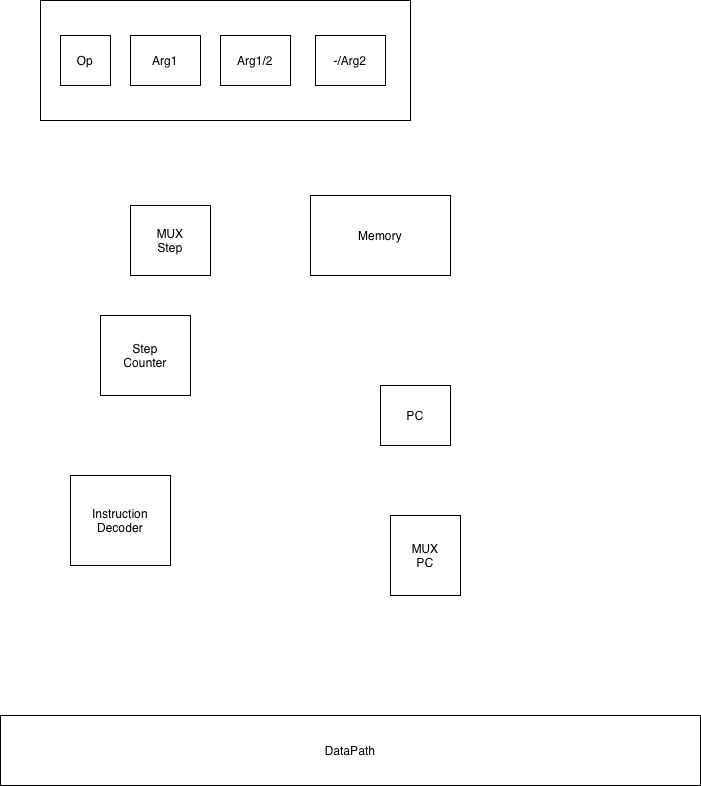

The diagram above was exported from draw.io. Its source (the exported page's mxGraphModel, read from the mxfile embedded in the PNG):
<mxGraphModel dx="1222" dy="731" grid="1" gridSize="10" guides="1" tooltips="1" connect="1" arrows="1" fold="1" page="1" pageScale="1" pageWidth="827" pageHeight="1169" math="0" shadow="0">
  <root>
    <mxCell id="0" />
    <mxCell id="1" parent="0" />
    <mxCell id="P6iZjF5y0J-t_T2efrGo-1" parent="1" style="rounded=0;whiteSpace=wrap;html=1;" value="" vertex="1">
      <mxGeometry height="120" width="370" x="100" y="55" as="geometry" />
    </mxCell>
    <mxCell id="P6iZjF5y0J-t_T2efrGo-2" parent="1" style="whiteSpace=wrap;html=1;" value="Op" vertex="1">
      <mxGeometry height="50" width="50" x="120" y="90" as="geometry" />
    </mxCell>
    <mxCell id="P6iZjF5y0J-t_T2efrGo-3" parent="1" style="whiteSpace=wrap;html=1;" value="Arg1" vertex="1">
      <mxGeometry height="50" width="70" x="190" y="90" as="geometry" />
    </mxCell>
    <mxCell id="P6iZjF5y0J-t_T2efrGo-4" parent="1" style="whiteSpace=wrap;html=1;" value="Arg1/2" vertex="1">
      <mxGeometry height="50" width="70" x="280" y="90" as="geometry" />
    </mxCell>
    <mxCell id="P6iZjF5y0J-t_T2efrGo-5" parent="1" style="whiteSpace=wrap;html=1;" value="-/Arg2" vertex="1">
      <mxGeometry height="50" width="70" x="375" y="90" as="geometry" />
    </mxCell>
    <mxCell id="P6iZjF5y0J-t_T2efrGo-6" parent="1" value="MUX&#10;Step" vertex="1">
      <mxGeometry height="70" width="80" x="190" y="260" as="geometry" />
    </mxCell>
    <mxCell id="P6iZjF5y0J-t_T2efrGo-7" parent="1" value="Step&#10;Counter" vertex="1">
      <mxGeometry height="80" width="90" x="160" y="370" as="geometry" />
    </mxCell>
    <mxCell id="P6iZjF5y0J-t_T2efrGo-8" parent="1" value="Instruction&#10;Decoder" vertex="1">
      <mxGeometry height="90" width="100" x="130" y="530" as="geometry" />
    </mxCell>
    <mxCell id="P6iZjF5y0J-t_T2efrGo-9" parent="1" value="PC" vertex="1">
      <mxGeometry height="60" width="70" x="440" y="440" as="geometry" />
    </mxCell>
    <mxCell id="P6iZjF5y0J-t_T2efrGo-10" parent="1" value="MUX&#10;PC" vertex="1">
      <mxGeometry height="80" width="70" x="450" y="570" as="geometry" />
    </mxCell>
    <mxCell id="P6iZjF5y0J-t_T2efrGo-11" parent="1" value="Memory" vertex="1">
      <mxGeometry height="80" width="140" x="370" y="250" as="geometry" />
    </mxCell>
    <mxCell id="P6iZjF5y0J-t_T2efrGo-12" parent="1" value="DataPath" vertex="1">
      <mxGeometry height="70" width="700" x="60" y="770" as="geometry" />
    </mxCell>
  </root>
</mxGraphModel>